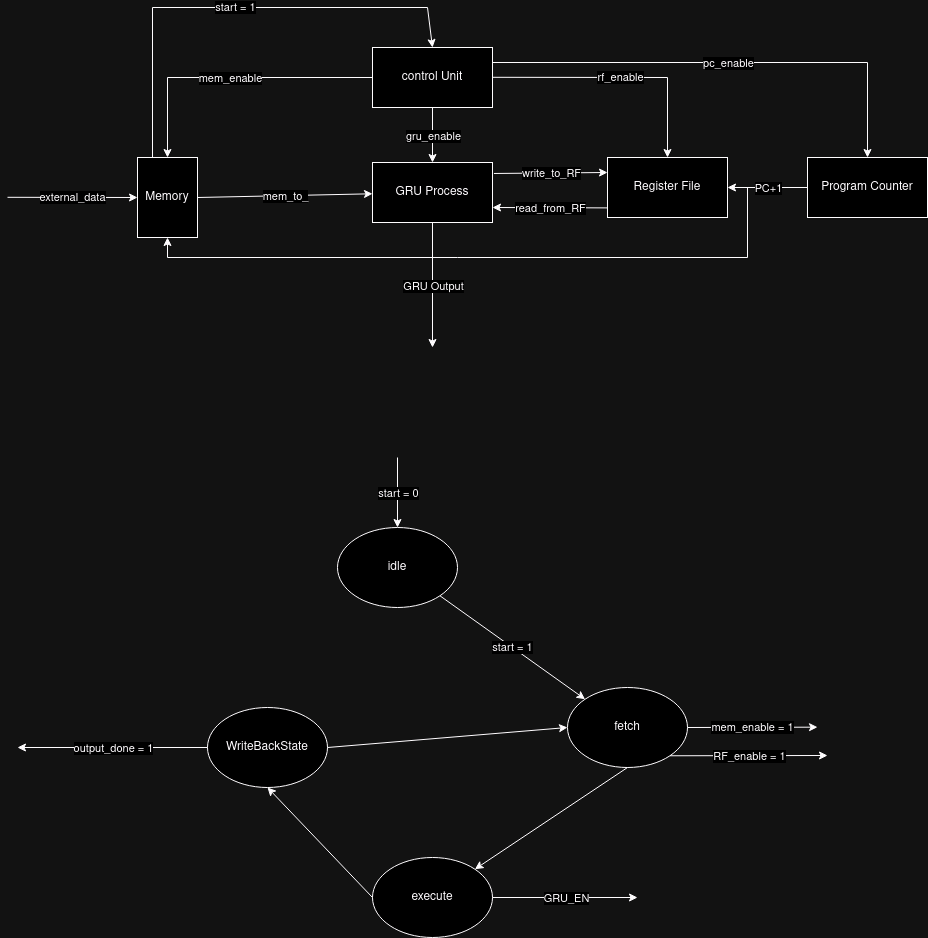

The diagram above was exported from draw.io. Its source (the exported page's mxGraphModel, read from the mxfile embedded in the PNG):
<mxGraphModel dx="2454" dy="785" grid="1" gridSize="10" guides="1" tooltips="1" connect="1" arrows="1" fold="1" page="1" pageScale="1" pageWidth="850" pageHeight="1100" math="0" shadow="0">
  <root>
    <mxCell id="0" />
    <mxCell id="1" parent="0" />
    <mxCell id="6MkGBk8lJvfsWTpHUSG7-1" value="Memory" style="rounded=0;whiteSpace=wrap;html=1;" parent="1" vertex="1">
      <mxGeometry x="130" y="290" width="60" height="80" as="geometry" />
    </mxCell>
    <mxCell id="6MkGBk8lJvfsWTpHUSG7-2" value="control Unit" style="rounded=0;whiteSpace=wrap;html=1;" parent="1" vertex="1">
      <mxGeometry x="365" y="180" width="120" height="60" as="geometry" />
    </mxCell>
    <mxCell id="6MkGBk8lJvfsWTpHUSG7-3" value="Register File" style="rounded=0;whiteSpace=wrap;html=1;" parent="1" vertex="1">
      <mxGeometry x="600" y="290" width="120" height="60" as="geometry" />
    </mxCell>
    <mxCell id="6MkGBk8lJvfsWTpHUSG7-4" value="GRU Process" style="rounded=0;whiteSpace=wrap;html=1;" parent="1" vertex="1">
      <mxGeometry x="365" y="295" width="120" height="60" as="geometry" />
    </mxCell>
    <mxCell id="6MkGBk8lJvfsWTpHUSG7-6" value="Program Counter" style="rounded=0;whiteSpace=wrap;html=1;" parent="1" vertex="1">
      <mxGeometry x="800" y="290" width="120" height="60" as="geometry" />
    </mxCell>
    <mxCell id="6MkGBk8lJvfsWTpHUSG7-8" value="" style="endArrow=classic;html=1;rounded=0;entryX=0.5;entryY=0;entryDx=0;entryDy=0;exitX=0.5;exitY=1;exitDx=0;exitDy=0;" parent="1" source="6MkGBk8lJvfsWTpHUSG7-2" target="6MkGBk8lJvfsWTpHUSG7-4" edge="1">
      <mxGeometry relative="1" as="geometry">
        <mxPoint x="280" y="250" as="sourcePoint" />
        <mxPoint x="380" y="250" as="targetPoint" />
      </mxGeometry>
    </mxCell>
    <mxCell id="6MkGBk8lJvfsWTpHUSG7-9" value="gru_enable" style="edgeLabel;resizable=0;html=1;;align=center;verticalAlign=middle;" parent="6MkGBk8lJvfsWTpHUSG7-8" connectable="0" vertex="1">
      <mxGeometry relative="1" as="geometry" />
    </mxCell>
    <mxCell id="6MkGBk8lJvfsWTpHUSG7-10" value="" style="endArrow=classic;html=1;rounded=0;entryX=0.5;entryY=0;entryDx=0;entryDy=0;exitX=0;exitY=0.5;exitDx=0;exitDy=0;" parent="1" source="6MkGBk8lJvfsWTpHUSG7-2" target="6MkGBk8lJvfsWTpHUSG7-1" edge="1">
      <mxGeometry relative="1" as="geometry">
        <mxPoint x="355" y="210" as="sourcePoint" />
        <mxPoint x="150" y="290" as="targetPoint" />
        <Array as="points">
          <mxPoint x="160" y="210" />
        </Array>
      </mxGeometry>
    </mxCell>
    <mxCell id="6MkGBk8lJvfsWTpHUSG7-11" value="mem_enable" style="edgeLabel;resizable=0;html=1;;align=center;verticalAlign=middle;" parent="6MkGBk8lJvfsWTpHUSG7-10" connectable="0" vertex="1">
      <mxGeometry relative="1" as="geometry" />
    </mxCell>
    <mxCell id="6MkGBk8lJvfsWTpHUSG7-14" value="" style="endArrow=classic;html=1;rounded=0;entryX=0.5;entryY=0;entryDx=0;entryDy=0;" parent="1" target="6MkGBk8lJvfsWTpHUSG7-3" edge="1">
      <mxGeometry relative="1" as="geometry">
        <mxPoint x="485" y="209.8" as="sourcePoint" />
        <mxPoint x="585" y="209.8" as="targetPoint" />
        <Array as="points">
          <mxPoint x="660" y="210" />
        </Array>
      </mxGeometry>
    </mxCell>
    <mxCell id="6MkGBk8lJvfsWTpHUSG7-15" value="rf_enable" style="edgeLabel;resizable=0;html=1;;align=center;verticalAlign=middle;" parent="6MkGBk8lJvfsWTpHUSG7-14" connectable="0" vertex="1">
      <mxGeometry relative="1" as="geometry" />
    </mxCell>
    <mxCell id="6MkGBk8lJvfsWTpHUSG7-16" value="" style="endArrow=classic;html=1;rounded=0;entryX=0.5;entryY=0;entryDx=0;entryDy=0;exitX=1;exitY=0.25;exitDx=0;exitDy=0;" parent="1" source="6MkGBk8lJvfsWTpHUSG7-2" target="6MkGBk8lJvfsWTpHUSG7-6" edge="1">
      <mxGeometry relative="1" as="geometry">
        <mxPoint x="630" y="190" as="sourcePoint" />
        <mxPoint x="730" y="190" as="targetPoint" />
        <Array as="points">
          <mxPoint x="860" y="195" />
        </Array>
      </mxGeometry>
    </mxCell>
    <mxCell id="6MkGBk8lJvfsWTpHUSG7-17" value="pc_enable" style="edgeLabel;resizable=0;html=1;;align=center;verticalAlign=middle;" parent="6MkGBk8lJvfsWTpHUSG7-16" connectable="0" vertex="1">
      <mxGeometry relative="1" as="geometry" />
    </mxCell>
    <mxCell id="6MkGBk8lJvfsWTpHUSG7-20" value="" style="endArrow=classic;html=1;rounded=0;exitX=1;exitY=0.5;exitDx=0;exitDy=0;" parent="1" source="6MkGBk8lJvfsWTpHUSG7-1" target="6MkGBk8lJvfsWTpHUSG7-4" edge="1">
      <mxGeometry relative="1" as="geometry">
        <mxPoint x="240" y="324.8" as="sourcePoint" />
        <mxPoint x="340" y="324.8" as="targetPoint" />
      </mxGeometry>
    </mxCell>
    <mxCell id="6MkGBk8lJvfsWTpHUSG7-21" value="mem_to_" style="edgeLabel;resizable=0;html=1;;align=center;verticalAlign=middle;" parent="6MkGBk8lJvfsWTpHUSG7-20" connectable="0" vertex="1">
      <mxGeometry relative="1" as="geometry" />
    </mxCell>
    <mxCell id="6MkGBk8lJvfsWTpHUSG7-23" value="" style="endArrow=classic;html=1;rounded=0;entryX=0;entryY=0.5;entryDx=0;entryDy=0;" parent="1" target="6MkGBk8lJvfsWTpHUSG7-1" edge="1">
      <mxGeometry relative="1" as="geometry">
        <mxPoint y="329.8" as="sourcePoint" />
        <mxPoint x="100" y="329.8" as="targetPoint" />
      </mxGeometry>
    </mxCell>
    <mxCell id="6MkGBk8lJvfsWTpHUSG7-24" value="external_data" style="edgeLabel;resizable=0;html=1;;align=center;verticalAlign=middle;" parent="6MkGBk8lJvfsWTpHUSG7-23" connectable="0" vertex="1">
      <mxGeometry relative="1" as="geometry" />
    </mxCell>
    <mxCell id="6MkGBk8lJvfsWTpHUSG7-25" value="" style="endArrow=classic;html=1;rounded=0;entryX=0;entryY=0.25;entryDx=0;entryDy=0;exitX=1.012;exitY=0.183;exitDx=0;exitDy=0;exitPerimeter=0;" parent="1" source="6MkGBk8lJvfsWTpHUSG7-4" target="6MkGBk8lJvfsWTpHUSG7-3" edge="1">
      <mxGeometry relative="1" as="geometry">
        <mxPoint x="485" y="320" as="sourcePoint" />
        <mxPoint x="585" y="320" as="targetPoint" />
      </mxGeometry>
    </mxCell>
    <mxCell id="6MkGBk8lJvfsWTpHUSG7-26" value="write_to_RF" style="edgeLabel;resizable=0;html=1;;align=center;verticalAlign=middle;" parent="6MkGBk8lJvfsWTpHUSG7-25" connectable="0" vertex="1">
      <mxGeometry relative="1" as="geometry" />
    </mxCell>
    <mxCell id="6MkGBk8lJvfsWTpHUSG7-27" value="" style="endArrow=classic;html=1;rounded=0;entryX=1;entryY=0.75;entryDx=0;entryDy=0;exitX=-0.003;exitY=0.84;exitDx=0;exitDy=0;exitPerimeter=0;" parent="1" source="6MkGBk8lJvfsWTpHUSG7-3" target="6MkGBk8lJvfsWTpHUSG7-4" edge="1">
      <mxGeometry relative="1" as="geometry">
        <mxPoint x="590" y="330" as="sourcePoint" />
        <mxPoint x="690" y="330" as="targetPoint" />
      </mxGeometry>
    </mxCell>
    <mxCell id="6MkGBk8lJvfsWTpHUSG7-28" value="read_from_RF" style="edgeLabel;resizable=0;html=1;;align=center;verticalAlign=middle;" parent="6MkGBk8lJvfsWTpHUSG7-27" connectable="0" vertex="1">
      <mxGeometry relative="1" as="geometry" />
    </mxCell>
    <mxCell id="6MkGBk8lJvfsWTpHUSG7-30" value="" style="endArrow=classic;html=1;rounded=0;entryX=1;entryY=0.5;entryDx=0;entryDy=0;exitX=0;exitY=0.5;exitDx=0;exitDy=0;" parent="1" source="6MkGBk8lJvfsWTpHUSG7-6" target="6MkGBk8lJvfsWTpHUSG7-3" edge="1">
      <mxGeometry relative="1" as="geometry">
        <mxPoint x="680" y="390" as="sourcePoint" />
        <mxPoint x="780" y="390" as="targetPoint" />
      </mxGeometry>
    </mxCell>
    <mxCell id="6MkGBk8lJvfsWTpHUSG7-31" value="PC+1" style="edgeLabel;resizable=0;html=1;;align=center;verticalAlign=middle;" parent="6MkGBk8lJvfsWTpHUSG7-30" connectable="0" vertex="1">
      <mxGeometry relative="1" as="geometry" />
    </mxCell>
    <mxCell id="6MkGBk8lJvfsWTpHUSG7-32" value="" style="endArrow=classic;html=1;rounded=0;exitX=0.5;exitY=1;exitDx=0;exitDy=0;" parent="1" source="6MkGBk8lJvfsWTpHUSG7-4" edge="1">
      <mxGeometry relative="1" as="geometry">
        <mxPoint x="375" y="400" as="sourcePoint" />
        <mxPoint x="425" y="480" as="targetPoint" />
      </mxGeometry>
    </mxCell>
    <mxCell id="6MkGBk8lJvfsWTpHUSG7-33" value="GRU Output" style="edgeLabel;resizable=0;html=1;;align=center;verticalAlign=middle;" parent="6MkGBk8lJvfsWTpHUSG7-32" connectable="0" vertex="1">
      <mxGeometry relative="1" as="geometry" />
    </mxCell>
    <mxCell id="6MkGBk8lJvfsWTpHUSG7-34" value="idle" style="ellipse;whiteSpace=wrap;html=1;" parent="1" vertex="1">
      <mxGeometry x="330" y="660" width="120" height="80" as="geometry" />
    </mxCell>
    <mxCell id="6MkGBk8lJvfsWTpHUSG7-35" value="start = 1" style="endArrow=classic;html=1;rounded=0;entryX=0.5;entryY=0;entryDx=0;entryDy=0;exitX=0.25;exitY=0;exitDx=0;exitDy=0;" parent="1" source="6MkGBk8lJvfsWTpHUSG7-1" target="6MkGBk8lJvfsWTpHUSG7-2" edge="1">
      <mxGeometry relative="1" as="geometry">
        <mxPoint x="70" y="230" as="sourcePoint" />
        <mxPoint x="425" y="90" as="targetPoint" />
        <Array as="points">
          <mxPoint x="145" y="140" />
          <mxPoint x="420" y="140" />
        </Array>
      </mxGeometry>
    </mxCell>
    <mxCell id="6MkGBk8lJvfsWTpHUSG7-37" value="fetch" style="ellipse;whiteSpace=wrap;html=1;" parent="1" vertex="1">
      <mxGeometry x="560" y="820" width="120" height="80" as="geometry" />
    </mxCell>
    <mxCell id="6MkGBk8lJvfsWTpHUSG7-38" value="" style="endArrow=classic;html=1;rounded=0;entryX=0;entryY=0;entryDx=0;entryDy=0;exitX=1;exitY=1;exitDx=0;exitDy=0;" parent="1" source="6MkGBk8lJvfsWTpHUSG7-34" target="6MkGBk8lJvfsWTpHUSG7-37" edge="1">
      <mxGeometry relative="1" as="geometry">
        <mxPoint x="440" y="710" as="sourcePoint" />
        <mxPoint x="540" y="710" as="targetPoint" />
      </mxGeometry>
    </mxCell>
    <mxCell id="6MkGBk8lJvfsWTpHUSG7-39" value="start = 1" style="edgeLabel;resizable=0;html=1;;align=center;verticalAlign=middle;" parent="6MkGBk8lJvfsWTpHUSG7-38" connectable="0" vertex="1">
      <mxGeometry relative="1" as="geometry" />
    </mxCell>
    <mxCell id="6MkGBk8lJvfsWTpHUSG7-40" value="" style="endArrow=classic;html=1;rounded=0;entryX=0.5;entryY=0;entryDx=0;entryDy=0;" parent="1" target="6MkGBk8lJvfsWTpHUSG7-34" edge="1">
      <mxGeometry relative="1" as="geometry">
        <mxPoint x="390" y="590" as="sourcePoint" />
        <mxPoint x="340" y="620" as="targetPoint" />
      </mxGeometry>
    </mxCell>
    <mxCell id="6MkGBk8lJvfsWTpHUSG7-41" value="start = 0" style="edgeLabel;resizable=0;html=1;;align=center;verticalAlign=middle;" parent="6MkGBk8lJvfsWTpHUSG7-40" connectable="0" vertex="1">
      <mxGeometry relative="1" as="geometry" />
    </mxCell>
    <mxCell id="6MkGBk8lJvfsWTpHUSG7-42" value="" style="endArrow=classic;html=1;rounded=0;" parent="1" source="6MkGBk8lJvfsWTpHUSG7-37" edge="1">
      <mxGeometry relative="1" as="geometry">
        <mxPoint x="710" y="859.66" as="sourcePoint" />
        <mxPoint x="810" y="859.66" as="targetPoint" />
      </mxGeometry>
    </mxCell>
    <mxCell id="6MkGBk8lJvfsWTpHUSG7-43" value="mem_enable = 1" style="edgeLabel;resizable=0;html=1;;align=center;verticalAlign=middle;" parent="6MkGBk8lJvfsWTpHUSG7-42" connectable="0" vertex="1">
      <mxGeometry relative="1" as="geometry" />
    </mxCell>
    <mxCell id="6MkGBk8lJvfsWTpHUSG7-44" value="execute" style="ellipse;whiteSpace=wrap;html=1;" parent="1" vertex="1">
      <mxGeometry x="365" y="990" width="120" height="80" as="geometry" />
    </mxCell>
    <mxCell id="6MkGBk8lJvfsWTpHUSG7-45" value="" style="endArrow=classic;html=1;rounded=0;entryX=1;entryY=0;entryDx=0;entryDy=0;exitX=0.5;exitY=1;exitDx=0;exitDy=0;" parent="1" source="6MkGBk8lJvfsWTpHUSG7-37" target="6MkGBk8lJvfsWTpHUSG7-44" edge="1">
      <mxGeometry relative="1" as="geometry">
        <mxPoint x="440" y="1030" as="sourcePoint" />
        <mxPoint x="540" y="1030" as="targetPoint" />
      </mxGeometry>
    </mxCell>
    <mxCell id="6MkGBk8lJvfsWTpHUSG7-47" value="" style="endArrow=classic;html=1;rounded=0;exitX=1;exitY=1;exitDx=0;exitDy=0;" parent="1" source="6MkGBk8lJvfsWTpHUSG7-37" edge="1">
      <mxGeometry relative="1" as="geometry">
        <mxPoint x="700" y="910" as="sourcePoint" />
        <mxPoint x="820" y="888" as="targetPoint" />
      </mxGeometry>
    </mxCell>
    <mxCell id="6MkGBk8lJvfsWTpHUSG7-48" value="RF_enable = 1" style="edgeLabel;resizable=0;html=1;;align=center;verticalAlign=middle;" parent="6MkGBk8lJvfsWTpHUSG7-47" connectable="0" vertex="1">
      <mxGeometry relative="1" as="geometry" />
    </mxCell>
    <mxCell id="6MkGBk8lJvfsWTpHUSG7-49" value="" style="endArrow=classic;html=1;rounded=0;entryX=0.5;entryY=1;entryDx=0;entryDy=0;" parent="1" target="6MkGBk8lJvfsWTpHUSG7-1" edge="1">
      <mxGeometry relative="1" as="geometry">
        <mxPoint x="740" y="320" as="sourcePoint" />
        <mxPoint x="160" y="390" as="targetPoint" />
        <Array as="points">
          <mxPoint x="740" y="390" />
          <mxPoint x="160" y="390" />
        </Array>
      </mxGeometry>
    </mxCell>
    <mxCell id="6MkGBk8lJvfsWTpHUSG7-54" value="" style="endArrow=classic;html=1;rounded=0;exitX=1;exitY=0.5;exitDx=0;exitDy=0;" parent="1" source="6MkGBk8lJvfsWTpHUSG7-44" edge="1">
      <mxGeometry relative="1" as="geometry">
        <mxPoint x="510" y="1040" as="sourcePoint" />
        <mxPoint x="630" y="1030" as="targetPoint" />
      </mxGeometry>
    </mxCell>
    <mxCell id="6MkGBk8lJvfsWTpHUSG7-55" value="GRU_EN" style="edgeLabel;resizable=0;html=1;;align=center;verticalAlign=middle;" parent="6MkGBk8lJvfsWTpHUSG7-54" connectable="0" vertex="1">
      <mxGeometry relative="1" as="geometry" />
    </mxCell>
    <mxCell id="6MkGBk8lJvfsWTpHUSG7-56" value="WriteBackState" style="ellipse;whiteSpace=wrap;html=1;" parent="1" vertex="1">
      <mxGeometry x="200" y="840" width="120" height="80" as="geometry" />
    </mxCell>
    <mxCell id="6MkGBk8lJvfsWTpHUSG7-57" value="" style="endArrow=classic;html=1;rounded=0;entryX=0.5;entryY=1;entryDx=0;entryDy=0;exitX=0;exitY=0.5;exitDx=0;exitDy=0;" parent="1" source="6MkGBk8lJvfsWTpHUSG7-44" target="6MkGBk8lJvfsWTpHUSG7-56" edge="1">
      <mxGeometry relative="1" as="geometry">
        <mxPoint x="370" y="970" as="sourcePoint" />
        <mxPoint x="470" y="970" as="targetPoint" />
      </mxGeometry>
    </mxCell>
    <mxCell id="6MkGBk8lJvfsWTpHUSG7-59" value="" style="endArrow=classic;html=1;rounded=0;exitX=0;exitY=0.5;exitDx=0;exitDy=0;" parent="1" source="6MkGBk8lJvfsWTpHUSG7-56" edge="1">
      <mxGeometry relative="1" as="geometry">
        <mxPoint x="370" y="830" as="sourcePoint" />
        <mxPoint x="10" y="880" as="targetPoint" />
      </mxGeometry>
    </mxCell>
    <mxCell id="6MkGBk8lJvfsWTpHUSG7-60" value="output_done = 1" style="edgeLabel;resizable=0;html=1;;align=center;verticalAlign=middle;" parent="6MkGBk8lJvfsWTpHUSG7-59" connectable="0" vertex="1">
      <mxGeometry relative="1" as="geometry" />
    </mxCell>
    <mxCell id="6MkGBk8lJvfsWTpHUSG7-62" value="" style="endArrow=classic;html=1;rounded=0;entryX=0;entryY=0.5;entryDx=0;entryDy=0;exitX=1;exitY=0.5;exitDx=0;exitDy=0;" parent="1" source="6MkGBk8lJvfsWTpHUSG7-56" target="6MkGBk8lJvfsWTpHUSG7-37" edge="1">
      <mxGeometry width="50" height="50" relative="1" as="geometry">
        <mxPoint x="400" y="870" as="sourcePoint" />
        <mxPoint x="450" y="820" as="targetPoint" />
      </mxGeometry>
    </mxCell>
  </root>
</mxGraphModel>